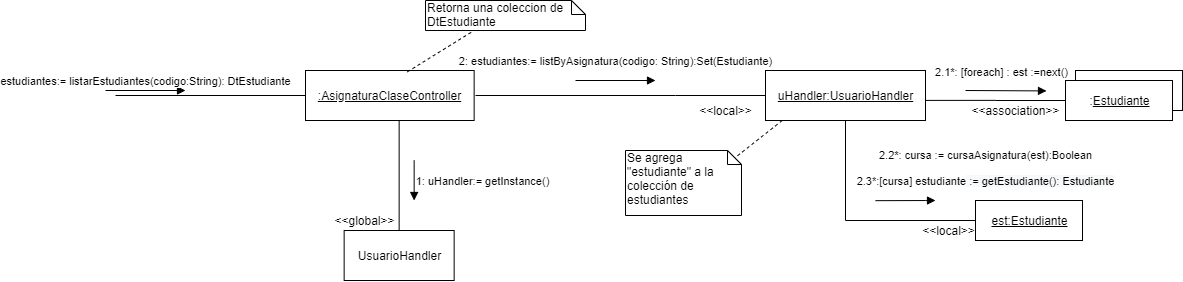

The diagram above was exported from draw.io. Its source (the exported page's mxGraphModel, read from the mxfile embedded in the PNG):
<mxGraphModel dx="1426" dy="783" grid="1" gridSize="10" guides="1" tooltips="1" connect="1" arrows="1" fold="1" page="1" pageScale="1" pageWidth="827" pageHeight="1169" math="0" shadow="0">
  <root>
    <mxCell id="0" />
    <mxCell id="1" parent="0" />
    <mxCell id="2" style="edgeStyle=orthogonalEdgeStyle;rounded=0;orthogonalLoop=1;jettySize=auto;html=1;startArrow=none;startFill=0;endArrow=none;endFill=0;" edge="1" source="3" parent="1">
      <mxGeometry relative="1" as="geometry">
        <mxPoint x="159.99999999999977" y="144.9999999999999" as="targetPoint" />
      </mxGeometry>
    </mxCell>
    <mxCell id="3" value="&lt;u&gt;:AsignaturaClaseController&lt;/u&gt;" style="html=1;" vertex="1" parent="1">
      <mxGeometry x="350" y="120" width="168.65" height="50" as="geometry" />
    </mxCell>
    <mxCell id="4" value="estudiantes:= listarEstudiantes(codigo:String): DtEstudiante" style="html=1;verticalAlign=bottom;endArrow=block;" edge="1" parent="1">
      <mxGeometry width="80" relative="1" as="geometry">
        <mxPoint x="149.99999999999977" y="139.9999999999999" as="sourcePoint" />
        <mxPoint x="229.99999999999977" y="139.9999999999999" as="targetPoint" />
        <mxPoint as="offset" />
      </mxGeometry>
    </mxCell>
    <mxCell id="5" value="2: estudiantes:= listByAsignatura(codigo: String):Set(Estudiante)" style="html=1;verticalAlign=bottom;endArrow=block;" edge="1" parent="1">
      <mxGeometry y="10" width="80" relative="1" as="geometry">
        <mxPoint x="619.9999999999998" y="129.9999999999999" as="sourcePoint" />
        <mxPoint x="700" y="129.9999999999999" as="targetPoint" />
        <mxPoint as="offset" />
      </mxGeometry>
    </mxCell>
    <mxCell id="6" style="edgeStyle=orthogonalEdgeStyle;rounded=0;orthogonalLoop=1;jettySize=auto;html=1;endArrow=none;endFill=0;" edge="1" target="7" parent="1">
      <mxGeometry relative="1" as="geometry">
        <mxPoint x="443.64999999999986" y="169.9999999999999" as="sourcePoint" />
      </mxGeometry>
    </mxCell>
    <mxCell id="7" value="UsuarioHandler" style="html=1;" vertex="1" parent="1">
      <mxGeometry x="388.65" y="280" width="110" height="50" as="geometry" />
    </mxCell>
    <mxCell id="8" value="1: uHandler:= getInstance()" style="html=1;verticalAlign=bottom;endArrow=block;" edge="1" parent="1">
      <mxGeometry x="0.5" y="68" width="80" relative="1" as="geometry">
        <mxPoint x="458.64999999999986" y="209.9999999999999" as="sourcePoint" />
        <mxPoint x="458.64999999999986" y="250" as="targetPoint" />
        <mxPoint as="offset" />
      </mxGeometry>
    </mxCell>
    <mxCell id="9" style="edgeStyle=orthogonalEdgeStyle;rounded=0;orthogonalLoop=1;jettySize=auto;html=1;endArrow=none;endFill=0;" edge="1" source="10" parent="1">
      <mxGeometry relative="1" as="geometry">
        <mxPoint x="519.9999999999998" y="144.9999999999999" as="targetPoint" />
        <Array as="points">
          <mxPoint x="720" y="145" />
          <mxPoint x="720" y="145" />
        </Array>
      </mxGeometry>
    </mxCell>
    <mxCell id="10" value="&lt;u&gt;uHandler:UsuarioHandler&lt;/u&gt;" style="html=1;" vertex="1" parent="1">
      <mxGeometry x="810" y="120" width="160" height="50" as="geometry" />
    </mxCell>
    <mxCell id="11" style="rounded=0;orthogonalLoop=1;jettySize=auto;html=1;exitX=0;exitY=0.75;exitDx=0;exitDy=0;endArrow=none;endFill=0;dashed=1;" edge="1" parent="1">
      <mxGeometry relative="1" as="geometry">
        <mxPoint x="826.7600000000002" y="169.9999999999999" as="sourcePoint" />
        <mxPoint x="776.0013793103449" y="209.9999999999999" as="targetPoint" />
      </mxGeometry>
    </mxCell>
    <mxCell id="12" value="" style="group" connectable="0" vertex="1" parent="1">
      <mxGeometry x="1110" y="120" width="117" height="50" as="geometry" />
    </mxCell>
    <mxCell id="13" value="Object" style="html=1;" vertex="1" parent="12">
      <mxGeometry x="10" width="107" height="40" as="geometry" />
    </mxCell>
    <mxCell id="14" value=":&lt;u&gt;Estudiante&lt;/u&gt;" style="html=1;" vertex="1" parent="12">
      <mxGeometry y="10" width="107" height="40" as="geometry" />
    </mxCell>
    <mxCell id="15" style="edgeStyle=orthogonalEdgeStyle;rounded=0;orthogonalLoop=1;jettySize=auto;html=1;entryX=0.5;entryY=1;entryDx=0;entryDy=0;endArrow=none;endFill=0;" edge="1" source="16" target="10" parent="1">
      <mxGeometry relative="1" as="geometry" />
    </mxCell>
    <mxCell id="16" value="&lt;u&gt;est:Estudiante&lt;/u&gt;" style="html=1;" vertex="1" parent="1">
      <mxGeometry x="1020" y="250" width="107" height="40" as="geometry" />
    </mxCell>
    <mxCell id="17" value="&lt;span style=&quot;font-family: &amp;#34;arial&amp;#34; , sans-serif ; text-align: left&quot;&gt;&lt;font style=&quot;font-size: 11px&quot;&gt;2.1*: [foreach] : est :=next()&lt;/font&gt;&lt;/span&gt;" style="html=1;verticalAlign=bottom;endArrow=block;" edge="1" parent="1">
      <mxGeometry x="-0.1122" y="9" width="80" relative="1" as="geometry">
        <mxPoint x="1010" y="139.9999999999999" as="sourcePoint" />
        <mxPoint x="1091" y="140.41999999999996" as="targetPoint" />
        <mxPoint as="offset" />
      </mxGeometry>
    </mxCell>
    <mxCell id="18" value="&lt;span style=&quot;font-family: &amp;#34;arial&amp;#34; , sans-serif ; text-align: left&quot;&gt;&lt;font style=&quot;font-size: 11px&quot;&gt;2.2*: cursa := cursaAsignatura(est):Boolean&lt;br&gt;&lt;br&gt;2.3*:[cursa] estudiante&lt;/font&gt;&lt;/span&gt;&lt;span style=&quot;background-color: rgb(248 , 249 , 250)&quot;&gt;&lt;font style=&quot;font-size: 11px&quot;&gt;&amp;nbsp;:= getEstudiante(): Estudiante&lt;/font&gt;&lt;/span&gt;" style="html=1;verticalAlign=bottom;endArrow=block;" edge="1" parent="1">
      <mxGeometry x="1" y="51" width="80" relative="1" as="geometry">
        <mxPoint x="920" y="250.17000000000007" as="sourcePoint" />
        <mxPoint x="980" y="250" as="targetPoint" />
        <mxPoint x="50" y="-10" as="offset" />
        <Array as="points">
          <mxPoint x="980" y="250" />
        </Array>
      </mxGeometry>
    </mxCell>
    <mxCell id="19" style="edgeStyle=orthogonalEdgeStyle;rounded=0;orthogonalLoop=1;jettySize=auto;html=1;entryX=1.003;entryY=0.598;entryDx=0;entryDy=0;entryPerimeter=0;endArrow=none;endFill=0;" edge="1" source="14" target="10" parent="1">
      <mxGeometry relative="1" as="geometry" />
    </mxCell>
    <mxCell id="20" value="&lt;div&gt;&lt;span&gt;Se agrega &quot;estudiante&quot; a la colección de estudiantes&lt;/span&gt;&lt;br&gt;&lt;/div&gt;" style="shape=note;whiteSpace=wrap;html=1;size=14;verticalAlign=top;align=left;spacingTop=-6;" vertex="1" parent="1">
      <mxGeometry x="670" y="200" width="116" height="65" as="geometry" />
    </mxCell>
    <mxCell id="21" value="Retorna una coleccion de DtEstudiante" style="shape=note;whiteSpace=wrap;html=1;size=14;verticalAlign=top;align=left;spacingTop=-6;" vertex="1" parent="1">
      <mxGeometry x="470" y="50" width="160" height="30" as="geometry" />
    </mxCell>
    <mxCell id="22" value="" style="endArrow=none;dashed=1;html=1;exitX=0.604;exitY=0.027;exitDx=0;exitDy=0;exitPerimeter=0;" edge="1" source="3" parent="1">
      <mxGeometry width="50" height="50" relative="1" as="geometry">
        <mxPoint x="468.65" y="130" as="sourcePoint" />
        <mxPoint x="518.6499999999999" y="79.99999999999989" as="targetPoint" />
      </mxGeometry>
    </mxCell>
    <mxCell id="23" value="&amp;lt;&amp;lt;global&amp;gt;&amp;gt;" style="text;html=1;align=center;verticalAlign=middle;resizable=0;points=[];autosize=1;" vertex="1" parent="1">
      <mxGeometry x="368.65" y="260" width="80" height="20" as="geometry" />
    </mxCell>
    <mxCell id="24" value="&amp;lt;&amp;lt;local&amp;gt;&amp;gt;" style="text;html=1;align=center;verticalAlign=middle;resizable=0;points=[];autosize=1;" vertex="1" parent="1">
      <mxGeometry x="735" y="150" width="70" height="20" as="geometry" />
    </mxCell>
    <mxCell id="25" value="&amp;lt;&amp;lt;association&amp;gt;&amp;gt;" style="text;html=1;align=center;verticalAlign=middle;resizable=0;points=[];autosize=1;" vertex="1" parent="1">
      <mxGeometry x="1010" y="150" width="100" height="20" as="geometry" />
    </mxCell>
    <mxCell id="26" value="&amp;lt;&amp;lt;local&amp;gt;&amp;gt;" style="text;html=1;align=center;verticalAlign=middle;resizable=0;points=[];autosize=1;" vertex="1" parent="1">
      <mxGeometry x="958" y="270" width="70" height="20" as="geometry" />
    </mxCell>
  </root>
</mxGraphModel>